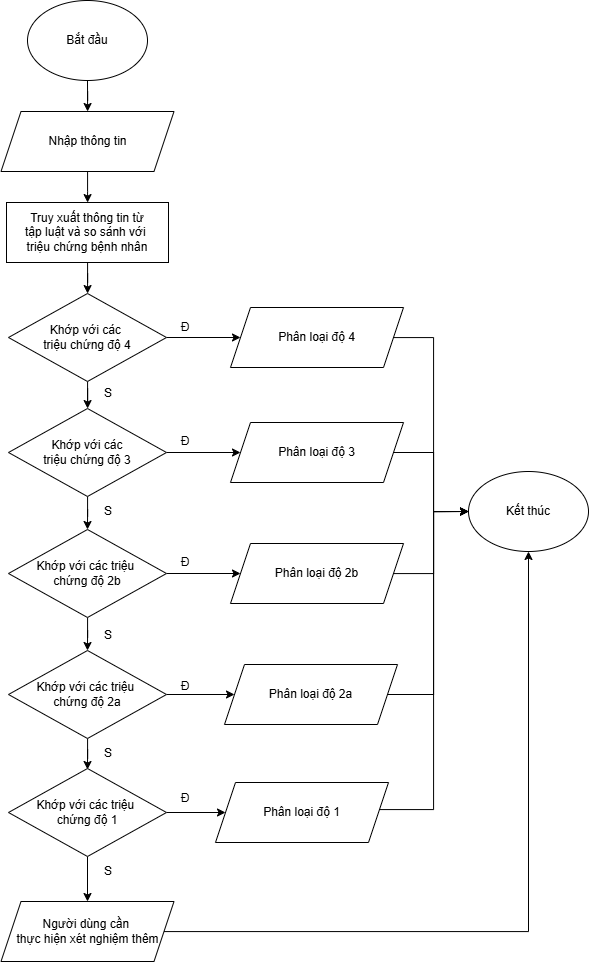

The diagram above was exported from draw.io. Its source (the exported page's mxGraphModel, read from the mxfile embedded in the PNG):
<mxGraphModel dx="1934" dy="1295" grid="0" gridSize="10" guides="1" tooltips="1" connect="1" arrows="1" fold="1" page="0" pageScale="1" pageWidth="583" pageHeight="827" math="0" shadow="0">
  <root>
    <mxCell id="0" />
    <mxCell id="1" parent="0" />
    <mxCell id="-crub1QWKeQ0TE_8x_HF-10" edge="1" parent="1" source="-crub1QWKeQ0TE_8x_HF-1" style="edgeStyle=orthogonalEdgeStyle;rounded=0;orthogonalLoop=1;jettySize=auto;html=1;" target="-crub1QWKeQ0TE_8x_HF-2">
      <mxGeometry relative="1" as="geometry" />
    </mxCell>
    <mxCell id="-crub1QWKeQ0TE_8x_HF-1" parent="1" style="ellipse;whiteSpace=wrap;html=1;" value="&lt;font style=&quot;font-size: 12px;&quot;&gt;Bắt đầu&lt;/font&gt;" vertex="1">
      <mxGeometry height="80" width="120" x="-89" y="-71" as="geometry" />
    </mxCell>
    <mxCell id="-crub1QWKeQ0TE_8x_HF-15" edge="1" parent="1" source="-crub1QWKeQ0TE_8x_HF-2" style="edgeStyle=orthogonalEdgeStyle;rounded=0;orthogonalLoop=1;jettySize=auto;html=1;">
      <mxGeometry relative="1" as="geometry">
        <mxPoint x="-28.923076923077133" y="131.05769230769215" as="targetPoint" />
      </mxGeometry>
    </mxCell>
    <mxCell id="-crub1QWKeQ0TE_8x_HF-2" parent="1" style="shape=parallelogram;perimeter=parallelogramPerimeter;whiteSpace=wrap;html=1;fixedSize=1;" value="Nhập thông tin" vertex="1">
      <mxGeometry height="60" width="173" x="-115.5" y="40" as="geometry" />
    </mxCell>
    <mxCell id="-crub1QWKeQ0TE_8x_HF-219" edge="1" parent="1" source="-crub1QWKeQ0TE_8x_HF-188" style="edgeStyle=orthogonalEdgeStyle;rounded=0;orthogonalLoop=1;jettySize=auto;html=1;" target="-crub1QWKeQ0TE_8x_HF-211">
      <mxGeometry relative="1" as="geometry" />
    </mxCell>
    <mxCell id="-crub1QWKeQ0TE_8x_HF-224" edge="1" parent="1" source="-crub1QWKeQ0TE_8x_HF-188" style="edgeStyle=orthogonalEdgeStyle;rounded=0;orthogonalLoop=1;jettySize=auto;html=1;entryX=0;entryY=0.5;entryDx=0;entryDy=0;" target="-crub1QWKeQ0TE_8x_HF-210">
      <mxGeometry relative="1" as="geometry" />
    </mxCell>
    <mxCell id="-crub1QWKeQ0TE_8x_HF-188" parent="1" style="rhombus;whiteSpace=wrap;html=1;" value="Khớp với các&amp;nbsp;&lt;div&gt;triệu chứng độ 4&lt;/div&gt;" vertex="1">
      <mxGeometry height="88" width="158" x="-108" y="222" as="geometry" />
    </mxCell>
    <mxCell id="-crub1QWKeQ0TE_8x_HF-207" parent="1" style="ellipse;whiteSpace=wrap;html=1;" value="&lt;font style=&quot;font-size: 12px;&quot;&gt;Kết thúc&lt;/font&gt;" vertex="1">
      <mxGeometry height="80" width="120" x="352" y="400" as="geometry" />
    </mxCell>
    <mxCell id="-crub1QWKeQ0TE_8x_HF-218" edge="1" parent="1" source="-crub1QWKeQ0TE_8x_HF-209" style="edgeStyle=orthogonalEdgeStyle;rounded=0;orthogonalLoop=1;jettySize=auto;html=1;" target="-crub1QWKeQ0TE_8x_HF-188">
      <mxGeometry relative="1" as="geometry" />
    </mxCell>
    <mxCell id="-crub1QWKeQ0TE_8x_HF-209" parent="1" style="rounded=0;whiteSpace=wrap;html=1;" value="Truy xuất thông tin từ&lt;div&gt;tập luật và so sánh với&amp;nbsp;&lt;/div&gt;&lt;div&gt;triệu chứng bệnh nhân&lt;/div&gt;" vertex="1">
      <mxGeometry height="60" width="162" x="-110" y="131" as="geometry" />
    </mxCell>
    <mxCell id="-crub1QWKeQ0TE_8x_HF-240" edge="1" parent="1" source="-crub1QWKeQ0TE_8x_HF-210" style="edgeStyle=orthogonalEdgeStyle;rounded=0;orthogonalLoop=1;jettySize=auto;html=1;entryX=0;entryY=0.5;entryDx=0;entryDy=0;" target="-crub1QWKeQ0TE_8x_HF-207">
      <mxGeometry relative="1" as="geometry">
        <Array as="points">
          <mxPoint x="317" y="266" />
          <mxPoint x="317" y="440" />
        </Array>
      </mxGeometry>
    </mxCell>
    <mxCell id="-crub1QWKeQ0TE_8x_HF-210" parent="1" style="shape=parallelogram;perimeter=parallelogramPerimeter;whiteSpace=wrap;html=1;fixedSize=1;" value="Phân loại độ 4" vertex="1">
      <mxGeometry height="60" width="173" x="114" y="236" as="geometry" />
    </mxCell>
    <mxCell id="-crub1QWKeQ0TE_8x_HF-220" edge="1" parent="1" source="-crub1QWKeQ0TE_8x_HF-211" style="edgeStyle=orthogonalEdgeStyle;rounded=0;orthogonalLoop=1;jettySize=auto;html=1;entryX=0.5;entryY=0;entryDx=0;entryDy=0;" target="-crub1QWKeQ0TE_8x_HF-213">
      <mxGeometry relative="1" as="geometry" />
    </mxCell>
    <mxCell id="-crub1QWKeQ0TE_8x_HF-225" edge="1" parent="1" source="-crub1QWKeQ0TE_8x_HF-211" style="edgeStyle=orthogonalEdgeStyle;rounded=0;orthogonalLoop=1;jettySize=auto;html=1;" target="-crub1QWKeQ0TE_8x_HF-212">
      <mxGeometry relative="1" as="geometry" />
    </mxCell>
    <mxCell id="-crub1QWKeQ0TE_8x_HF-211" parent="1" style="rhombus;whiteSpace=wrap;html=1;" value="Khớp với các&lt;div&gt;triệu chứng độ 3&lt;/div&gt;" vertex="1">
      <mxGeometry height="88" width="158" x="-108" y="337" as="geometry" />
    </mxCell>
    <mxCell id="-crub1QWKeQ0TE_8x_HF-239" edge="1" parent="1" source="-crub1QWKeQ0TE_8x_HF-212" style="edgeStyle=orthogonalEdgeStyle;rounded=0;orthogonalLoop=1;jettySize=auto;html=1;entryX=0;entryY=0.5;entryDx=0;entryDy=0;" target="-crub1QWKeQ0TE_8x_HF-207">
      <mxGeometry relative="1" as="geometry">
        <Array as="points">
          <mxPoint x="317" y="381" />
          <mxPoint x="317" y="440" />
        </Array>
      </mxGeometry>
    </mxCell>
    <mxCell id="-crub1QWKeQ0TE_8x_HF-212" parent="1" style="shape=parallelogram;perimeter=parallelogramPerimeter;whiteSpace=wrap;html=1;fixedSize=1;" value="Phân loại độ 3" vertex="1">
      <mxGeometry height="60" width="173" x="114" y="351" as="geometry" />
    </mxCell>
    <mxCell id="-crub1QWKeQ0TE_8x_HF-221" edge="1" parent="1" source="-crub1QWKeQ0TE_8x_HF-213" style="edgeStyle=orthogonalEdgeStyle;rounded=0;orthogonalLoop=1;jettySize=auto;html=1;entryX=0.5;entryY=0;entryDx=0;entryDy=0;" target="-crub1QWKeQ0TE_8x_HF-215">
      <mxGeometry relative="1" as="geometry" />
    </mxCell>
    <mxCell id="-crub1QWKeQ0TE_8x_HF-226" edge="1" parent="1" source="-crub1QWKeQ0TE_8x_HF-213" style="edgeStyle=orthogonalEdgeStyle;rounded=0;orthogonalLoop=1;jettySize=auto;html=1;" target="-crub1QWKeQ0TE_8x_HF-214">
      <mxGeometry relative="1" as="geometry" />
    </mxCell>
    <mxCell id="-crub1QWKeQ0TE_8x_HF-213" parent="1" style="rhombus;whiteSpace=wrap;html=1;" value="Khớp với các&amp;nbsp;&lt;span style=&quot;background-color: transparent; color: light-dark(rgb(0, 0, 0), rgb(255, 255, 255));&quot;&gt;triệu&amp;nbsp;&lt;/span&gt;&lt;div&gt;&lt;span style=&quot;background-color: transparent; color: light-dark(rgb(0, 0, 0), rgb(255, 255, 255));&quot;&gt;chứng độ 2b&lt;/span&gt;&lt;/div&gt;" vertex="1">
      <mxGeometry height="88" width="158" x="-108" y="458" as="geometry" />
    </mxCell>
    <mxCell id="-crub1QWKeQ0TE_8x_HF-238" edge="1" parent="1" source="-crub1QWKeQ0TE_8x_HF-214" style="edgeStyle=orthogonalEdgeStyle;rounded=0;orthogonalLoop=1;jettySize=auto;html=1;entryX=0;entryY=0.5;entryDx=0;entryDy=0;" target="-crub1QWKeQ0TE_8x_HF-207">
      <mxGeometry relative="1" as="geometry">
        <Array as="points">
          <mxPoint x="317" y="502" />
          <mxPoint x="317" y="440" />
        </Array>
      </mxGeometry>
    </mxCell>
    <mxCell id="-crub1QWKeQ0TE_8x_HF-214" parent="1" style="shape=parallelogram;perimeter=parallelogramPerimeter;whiteSpace=wrap;html=1;fixedSize=1;" value="Phân loại độ 2b" vertex="1">
      <mxGeometry height="60" width="173" x="114" y="472" as="geometry" />
    </mxCell>
    <mxCell id="-crub1QWKeQ0TE_8x_HF-222" edge="1" parent="1" source="-crub1QWKeQ0TE_8x_HF-215" style="edgeStyle=orthogonalEdgeStyle;rounded=0;orthogonalLoop=1;jettySize=auto;html=1;">
      <mxGeometry relative="1" as="geometry">
        <mxPoint x="-29" y="698" as="targetPoint" />
      </mxGeometry>
    </mxCell>
    <mxCell id="-crub1QWKeQ0TE_8x_HF-227" edge="1" parent="1" source="-crub1QWKeQ0TE_8x_HF-215" style="edgeStyle=orthogonalEdgeStyle;rounded=0;orthogonalLoop=1;jettySize=auto;html=1;" target="-crub1QWKeQ0TE_8x_HF-217">
      <mxGeometry relative="1" as="geometry" />
    </mxCell>
    <mxCell id="-crub1QWKeQ0TE_8x_HF-215" parent="1" style="rhombus;whiteSpace=wrap;html=1;" value="Khớp với các&amp;nbsp;&lt;span style=&quot;color: light-dark(rgb(0, 0, 0), rgb(255, 255, 255)); background-color: transparent;&quot;&gt;triệu&amp;nbsp;&lt;/span&gt;&lt;div&gt;&lt;span style=&quot;background-color: transparent; color: light-dark(rgb(0, 0, 0), rgb(255, 255, 255));&quot;&gt;chứng độ 2a&lt;/span&gt;&lt;/div&gt;" vertex="1">
      <mxGeometry height="88" width="158" x="-108" y="579" as="geometry" />
    </mxCell>
    <mxCell id="-crub1QWKeQ0TE_8x_HF-237" edge="1" parent="1" source="-crub1QWKeQ0TE_8x_HF-217" style="edgeStyle=orthogonalEdgeStyle;rounded=0;orthogonalLoop=1;jettySize=auto;html=1;entryX=0;entryY=0.5;entryDx=0;entryDy=0;" target="-crub1QWKeQ0TE_8x_HF-207">
      <mxGeometry relative="1" as="geometry">
        <Array as="points">
          <mxPoint x="317" y="623" />
          <mxPoint x="317" y="440" />
        </Array>
      </mxGeometry>
    </mxCell>
    <mxCell id="-crub1QWKeQ0TE_8x_HF-217" parent="1" style="shape=parallelogram;perimeter=parallelogramPerimeter;whiteSpace=wrap;html=1;fixedSize=1;" value="Phân loại độ 2a" vertex="1">
      <mxGeometry height="60" width="173" x="108" y="593" as="geometry" />
    </mxCell>
    <mxCell id="-crub1QWKeQ0TE_8x_HF-228" parent="1" style="text;html=1;whiteSpace=wrap;strokeColor=none;fillColor=none;align=center;verticalAlign=middle;rounded=0;" value="Đ" vertex="1">
      <mxGeometry height="30" width="60" x="39" y="241" as="geometry" />
    </mxCell>
    <mxCell id="-crub1QWKeQ0TE_8x_HF-229" parent="1" style="text;html=1;whiteSpace=wrap;strokeColor=none;fillColor=none;align=center;verticalAlign=middle;rounded=0;" value="Đ" vertex="1">
      <mxGeometry height="30" width="60" x="39" y="355" as="geometry" />
    </mxCell>
    <mxCell id="-crub1QWKeQ0TE_8x_HF-230" parent="1" style="text;html=1;whiteSpace=wrap;strokeColor=none;fillColor=none;align=center;verticalAlign=middle;rounded=0;" value="Đ" vertex="1">
      <mxGeometry height="30" width="60" x="39" y="476" as="geometry" />
    </mxCell>
    <mxCell id="-crub1QWKeQ0TE_8x_HF-231" parent="1" style="text;html=1;whiteSpace=wrap;strokeColor=none;fillColor=none;align=center;verticalAlign=middle;rounded=0;" value="Đ" vertex="1">
      <mxGeometry height="30" width="60" x="39" y="600" as="geometry" />
    </mxCell>
    <mxCell id="-crub1QWKeQ0TE_8x_HF-232" parent="1" style="text;html=1;whiteSpace=wrap;strokeColor=none;fillColor=none;align=center;verticalAlign=middle;rounded=0;" value="S" vertex="1">
      <mxGeometry height="30" width="60" x="-38" y="307" as="geometry" />
    </mxCell>
    <mxCell id="-crub1QWKeQ0TE_8x_HF-234" parent="1" style="text;html=1;whiteSpace=wrap;strokeColor=none;fillColor=none;align=center;verticalAlign=middle;rounded=0;" value="S" vertex="1">
      <mxGeometry height="30" width="60" x="-38" y="425" as="geometry" />
    </mxCell>
    <mxCell id="-crub1QWKeQ0TE_8x_HF-235" parent="1" style="text;html=1;whiteSpace=wrap;strokeColor=none;fillColor=none;align=center;verticalAlign=middle;rounded=0;" value="S" vertex="1">
      <mxGeometry height="30" width="60" x="-38" y="549" as="geometry" />
    </mxCell>
    <mxCell id="-crub1QWKeQ0TE_8x_HF-236" parent="1" style="text;html=1;whiteSpace=wrap;strokeColor=none;fillColor=none;align=center;verticalAlign=middle;rounded=0;" value="S" vertex="1">
      <mxGeometry height="30" width="60" x="-38" y="667" as="geometry" />
    </mxCell>
    <mxCell id="-crub1QWKeQ0TE_8x_HF-251" edge="1" parent="1" source="-crub1QWKeQ0TE_8x_HF-248" style="edgeStyle=orthogonalEdgeStyle;rounded=0;orthogonalLoop=1;jettySize=auto;html=1;entryX=0.5;entryY=0;entryDx=0;entryDy=0;" target="-crub1QWKeQ0TE_8x_HF-250">
      <mxGeometry relative="1" as="geometry" />
    </mxCell>
    <mxCell id="-crub1QWKeQ0TE_8x_HF-253" edge="1" parent="1" source="-crub1QWKeQ0TE_8x_HF-248" style="edgeStyle=orthogonalEdgeStyle;rounded=0;orthogonalLoop=1;jettySize=auto;html=1;entryX=0;entryY=0.5;entryDx=0;entryDy=0;" target="-crub1QWKeQ0TE_8x_HF-249">
      <mxGeometry relative="1" as="geometry" />
    </mxCell>
    <mxCell id="-crub1QWKeQ0TE_8x_HF-248" parent="1" style="rhombus;whiteSpace=wrap;html=1;" value="Khớp với các&amp;nbsp;&lt;span style=&quot;color: light-dark(rgb(0, 0, 0), rgb(255, 255, 255)); background-color: transparent;&quot;&gt;triệu&amp;nbsp;&lt;/span&gt;&lt;div&gt;&lt;span style=&quot;background-color: transparent; color: light-dark(rgb(0, 0, 0), rgb(255, 255, 255));&quot;&gt;chứng độ 1&lt;/span&gt;&lt;/div&gt;" vertex="1">
      <mxGeometry height="88" width="158" x="-108" y="697" as="geometry" />
    </mxCell>
    <mxCell id="-crub1QWKeQ0TE_8x_HF-255" edge="1" parent="1" source="-crub1QWKeQ0TE_8x_HF-249" style="edgeStyle=orthogonalEdgeStyle;rounded=0;orthogonalLoop=1;jettySize=auto;html=1;entryX=0;entryY=0.5;entryDx=0;entryDy=0;" target="-crub1QWKeQ0TE_8x_HF-207">
      <mxGeometry relative="1" as="geometry">
        <Array as="points">
          <mxPoint x="317" y="738" />
          <mxPoint x="317" y="440" />
        </Array>
      </mxGeometry>
    </mxCell>
    <mxCell id="-crub1QWKeQ0TE_8x_HF-249" parent="1" style="shape=parallelogram;perimeter=parallelogramPerimeter;whiteSpace=wrap;html=1;fixedSize=1;" value="Phân loại độ 1" vertex="1">
      <mxGeometry height="60" width="173" x="99" y="711" as="geometry" />
    </mxCell>
    <mxCell id="-crub1QWKeQ0TE_8x_HF-252" edge="1" parent="1" source="-crub1QWKeQ0TE_8x_HF-250" style="edgeStyle=orthogonalEdgeStyle;rounded=0;orthogonalLoop=1;jettySize=auto;html=1;entryX=0.5;entryY=1;entryDx=0;entryDy=0;" target="-crub1QWKeQ0TE_8x_HF-207">
      <mxGeometry relative="1" as="geometry" />
    </mxCell>
    <mxCell id="-crub1QWKeQ0TE_8x_HF-250" parent="1" style="shape=parallelogram;perimeter=parallelogramPerimeter;whiteSpace=wrap;html=1;fixedSize=1;" value="Người dùng cần&amp;nbsp;&lt;div&gt;thực hiện xét nghiệm thêm&lt;/div&gt;" vertex="1">
      <mxGeometry height="60" width="173" x="-115.5" y="830" as="geometry" />
    </mxCell>
    <mxCell id="-crub1QWKeQ0TE_8x_HF-256" parent="1" style="text;html=1;whiteSpace=wrap;strokeColor=none;fillColor=none;align=center;verticalAlign=middle;rounded=0;" value="Đ" vertex="1">
      <mxGeometry height="30" width="60" x="39" y="712" as="geometry" />
    </mxCell>
    <mxCell id="-crub1QWKeQ0TE_8x_HF-257" parent="1" style="text;html=1;whiteSpace=wrap;strokeColor=none;fillColor=none;align=center;verticalAlign=middle;rounded=0;" value="S" vertex="1">
      <mxGeometry height="30" width="60" x="-38" y="785" as="geometry" />
    </mxCell>
  </root>
</mxGraphModel>